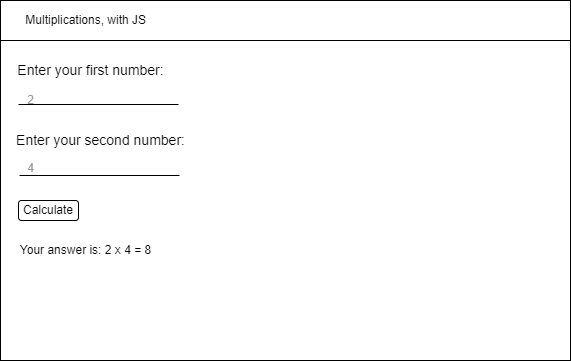

The diagram above was exported from draw.io. Its source (the exported page's mxGraphModel, read from the mxfile embedded in the PNG):
<mxGraphModel dx="594" dy="569" grid="1" gridSize="10" guides="1" tooltips="1" connect="1" arrows="1" fold="1" page="1" pageScale="1" pageWidth="827" pageHeight="1169" math="0" shadow="0">
  <root>
    <mxCell id="0" />
    <mxCell id="1" parent="0" />
    <mxCell id="2" value="" style="rounded=0;whiteSpace=wrap;html=1;" vertex="1" parent="1">
      <mxGeometry x="40" y="40" width="570" height="360" as="geometry" />
    </mxCell>
    <mxCell id="3" value="&amp;nbsp; &amp;nbsp; &amp;nbsp; &amp;nbsp;Multiplications, with JS" style="rounded=0;whiteSpace=wrap;html=1;align=left;" vertex="1" parent="1">
      <mxGeometry x="40" y="40" width="570" height="40" as="geometry" />
    </mxCell>
    <mxCell id="4" value="&lt;font style=&quot;font-size: 14px&quot;&gt;Enter your first number:&lt;/font&gt;" style="text;html=1;align=center;verticalAlign=middle;resizable=0;points=[];autosize=1;strokeColor=none;fillColor=none;" vertex="1" parent="1">
      <mxGeometry x="50" y="100" width="160" height="20" as="geometry" />
    </mxCell>
    <mxCell id="5" value="" style="line;strokeWidth=1;html=1;fontSize=14;" vertex="1" parent="1">
      <mxGeometry x="58" y="139" width="160" height="10" as="geometry" />
    </mxCell>
    <mxCell id="6" value="&lt;font color=&quot;#999999&quot; style=&quot;font-size: 12px&quot;&gt;2&lt;/font&gt;" style="text;html=1;align=center;verticalAlign=middle;resizable=0;points=[];autosize=1;strokeColor=none;fillColor=none;fontSize=14;" vertex="1" parent="1">
      <mxGeometry x="60" y="129" width="20" height="20" as="geometry" />
    </mxCell>
    <mxCell id="7" value="&lt;font style=&quot;font-size: 14px&quot;&gt;Enter your second number:&lt;/font&gt;" style="text;html=1;align=center;verticalAlign=middle;resizable=0;points=[];autosize=1;strokeColor=none;fillColor=none;" vertex="1" parent="1">
      <mxGeometry x="50" y="170" width="180" height="20" as="geometry" />
    </mxCell>
    <mxCell id="8" value="" style="line;strokeWidth=1;html=1;fontSize=14;" vertex="1" parent="1">
      <mxGeometry x="59" y="210" width="160" height="10" as="geometry" />
    </mxCell>
    <mxCell id="9" value="&lt;font color=&quot;#999999&quot; style=&quot;font-size: 12px&quot;&gt;4&lt;/font&gt;" style="text;html=1;align=center;verticalAlign=middle;resizable=0;points=[];autosize=1;strokeColor=none;fillColor=none;fontSize=14;" vertex="1" parent="1">
      <mxGeometry x="60" y="197" width="20" height="20" as="geometry" />
    </mxCell>
    <mxCell id="10" value="&lt;font color=&quot;#000000&quot;&gt;Calculate&lt;/font&gt;" style="rounded=1;whiteSpace=wrap;html=1;fontSize=12;fontColor=#999999;strokeWidth=1;" vertex="1" parent="1">
      <mxGeometry x="58" y="240" width="60" height="20" as="geometry" />
    </mxCell>
    <mxCell id="11" value="Your answer is: 2 x 4 = 8" style="text;html=1;align=center;verticalAlign=middle;resizable=0;points=[];autosize=1;strokeColor=none;fillColor=none;fontSize=12;fontColor=#000000;" vertex="1" parent="1">
      <mxGeometry x="50" y="280" width="150" height="20" as="geometry" />
    </mxCell>
  </root>
</mxGraphModel>